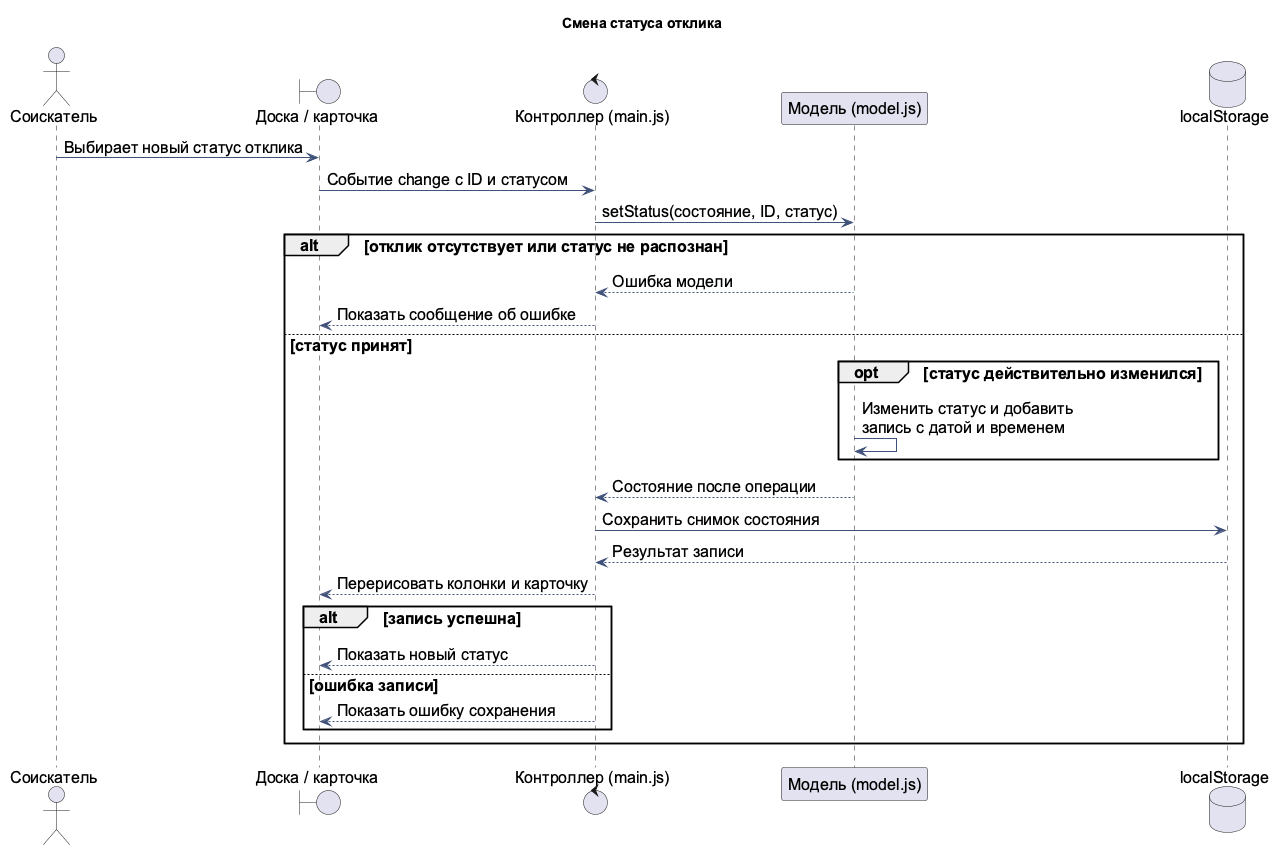

The diagram above was rendered by PlantUML. Its source (embedded in the PNG):
@startuml
title Смена статуса отклика
skinparam shadowing false
skinparam defaultFontName "Arial"
skinparam defaultFontSize 16
skinparam sequenceArrowColor #40527A

actor "Соискатель" as U
boundary "Доска / карточка" as UI
control "Контроллер (main.js)" as C
participant "Модель (model.js)" as M
database "localStorage" as S

U -> UI : Выбирает новый статус отклика
UI -> C : Событие change с ID и статусом
C -> M : setStatus(состояние, ID, статус)
alt отклик отсутствует или статус не распознан
  M --> C : Ошибка модели
  C --> UI : Показать сообщение об ошибке
else статус принят
  opt статус действительно изменился
    M -> M : Изменить статус и добавить\nзапись с датой и временем
  end
  M --> C : Состояние после операции
  C -> S : Сохранить снимок состояния
  S --> C : Результат записи
  C --> UI : Перерисовать колонки и карточку
  alt запись успешна
    C --> UI : Показать новый статус
  else ошибка записи
    C --> UI : Показать ошибку сохранения
  end
end
@enduml